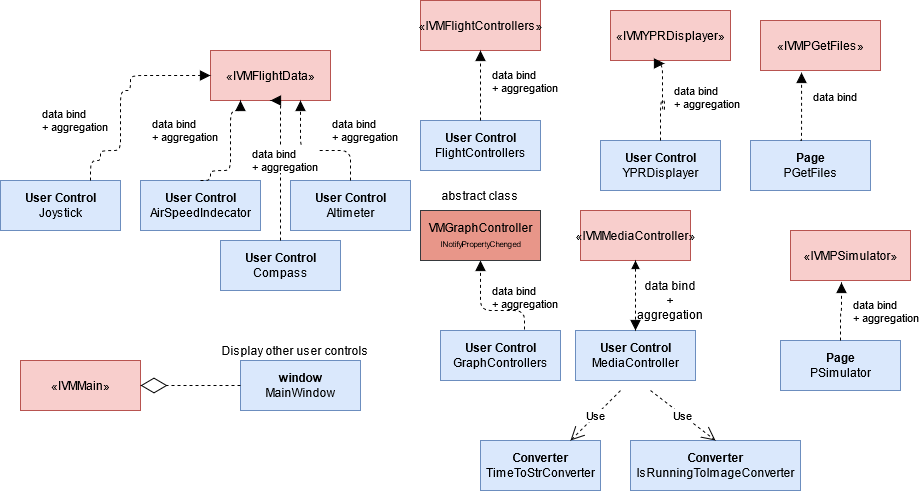

The diagram above was exported from draw.io. Its source (the exported page's mxGraphModel, read from the mxfile embedded in the PNG):
<mxGraphModel dx="1438" dy="975" grid="1" gridSize="10" guides="1" tooltips="1" connect="1" arrows="1" fold="1" page="0" pageScale="1" pageWidth="1169" pageHeight="827" math="0" shadow="0">
  <root>
    <mxCell id="0" />
    <mxCell id="1" parent="0" />
    <mxCell id="RZJmUZWqKUgIcR9PZ4Xs-1" value="&lt;div&gt;&lt;b&gt;User Control&lt;/b&gt;&lt;br&gt;&lt;/div&gt;&lt;div&gt;Altimeter&lt;br&gt;&lt;/div&gt;" style="html=1;strokeColor=#6c8ebf;fillColor=#dae8fc;" vertex="1" parent="1">
      <mxGeometry x="260" y="80" width="120" height="50" as="geometry" />
    </mxCell>
    <mxCell id="RZJmUZWqKUgIcR9PZ4Xs-2" value="&lt;div&gt;&lt;b&gt;User Control&lt;/b&gt;&lt;br&gt;&lt;/div&gt;&lt;div&gt;AirSpeedIndecator&lt;br&gt;&lt;/div&gt;" style="html=1;strokeColor=#6c8ebf;fillColor=#dae8fc;" vertex="1" parent="1">
      <mxGeometry x="110" y="80" width="120" height="50" as="geometry" />
    </mxCell>
    <mxCell id="RZJmUZWqKUgIcR9PZ4Xs-3" value="&lt;div&gt;&lt;b&gt;User Control&lt;/b&gt;&lt;br&gt;&lt;/div&gt;&lt;div&gt;Compass&lt;br&gt;&lt;/div&gt;" style="html=1;strokeColor=#6c8ebf;fillColor=#dae8fc;" vertex="1" parent="1">
      <mxGeometry x="190" y="140" width="120" height="50" as="geometry" />
    </mxCell>
    <mxCell id="RZJmUZWqKUgIcR9PZ4Xs-6" value="&lt;div&gt;&lt;b&gt;User Control&lt;/b&gt;&lt;br&gt;&lt;/div&gt;&lt;div&gt;YPRDisplayer&lt;/div&gt;" style="html=1;strokeColor=#6c8ebf;fillColor=#dae8fc;" vertex="1" parent="1">
      <mxGeometry x="570" y="40" width="120" height="50" as="geometry" />
    </mxCell>
    <mxCell id="RZJmUZWqKUgIcR9PZ4Xs-7" value="&lt;div&gt;&lt;b&gt;User Control&lt;/b&gt;&lt;br&gt;&lt;/div&gt;&lt;div&gt;FlightControllers&lt;br&gt;&lt;/div&gt;" style="html=1;strokeColor=#6c8ebf;fillColor=#dae8fc;" vertex="1" parent="1">
      <mxGeometry x="390" y="20" width="120" height="50" as="geometry" />
    </mxCell>
    <mxCell id="RZJmUZWqKUgIcR9PZ4Xs-9" value="&lt;div&gt;&lt;b&gt;User Control&lt;/b&gt;&lt;br&gt;&lt;/div&gt;&lt;div&gt;MediaController&lt;br&gt;&lt;/div&gt;" style="html=1;strokeColor=#6c8ebf;fillColor=#dae8fc;" vertex="1" parent="1">
      <mxGeometry x="545" y="230" width="120" height="50" as="geometry" />
    </mxCell>
    <mxCell id="RZJmUZWqKUgIcR9PZ4Xs-11" value="&lt;div&gt;&lt;b&gt;User Control&lt;/b&gt;&lt;br&gt;&lt;/div&gt;&lt;div&gt;GraphControllers&lt;/div&gt;" style="html=1;strokeColor=#6c8ebf;fillColor=#dae8fc;" vertex="1" parent="1">
      <mxGeometry x="410" y="230" width="120" height="50" as="geometry" />
    </mxCell>
    <mxCell id="RZJmUZWqKUgIcR9PZ4Xs-13" value="«IVMMediaController»" style="html=1;fillColor=#f8cecc;strokeColor=#b85450;" vertex="1" parent="1">
      <mxGeometry x="550" y="110" width="110" height="50" as="geometry" />
    </mxCell>
    <mxCell id="RZJmUZWqKUgIcR9PZ4Xs-14" value="«IVMFlightData»" style="html=1;fillColor=#f8cecc;strokeColor=#b85450;" vertex="1" parent="1">
      <mxGeometry x="180" y="-50" width="120" height="50" as="geometry" />
    </mxCell>
    <mxCell id="RZJmUZWqKUgIcR9PZ4Xs-15" value="«IVMYPRDisplayer»" style="html=1;fillColor=#f8cecc;strokeColor=#b85450;" vertex="1" parent="1">
      <mxGeometry x="580" y="-90" width="120" height="50" as="geometry" />
    </mxCell>
    <mxCell id="RZJmUZWqKUgIcR9PZ4Xs-16" value="&lt;div&gt;«IVMPSimulator»&lt;/div&gt;" style="html=1;fillColor=#f8cecc;strokeColor=#b85450;" vertex="1" parent="1">
      <mxGeometry x="760" y="130" width="120" height="50" as="geometry" />
    </mxCell>
    <mxCell id="RZJmUZWqKUgIcR9PZ4Xs-17" value="&lt;div&gt;«IVMPGetFiles»&lt;/div&gt;" style="html=1;fillColor=#f8cecc;strokeColor=#b85450;" vertex="1" parent="1">
      <mxGeometry x="730" y="-80" width="120" height="50" as="geometry" />
    </mxCell>
    <mxCell id="RZJmUZWqKUgIcR9PZ4Xs-18" value="abstract class" style="text;html=1;strokeColor=none;fillColor=none;align=center;verticalAlign=middle;whiteSpace=wrap;rounded=0;" vertex="1" parent="1">
      <mxGeometry x="405" y="85" width="90" height="20" as="geometry" />
    </mxCell>
    <mxCell id="RZJmUZWqKUgIcR9PZ4Xs-28" value="&lt;div&gt;data bind&lt;/div&gt;&lt;div&gt; + aggregation&lt;/div&gt;" style="endArrow=block;endFill=1;html=1;edgeStyle=orthogonalEdgeStyle;align=left;verticalAlign=top;dashed=1;fontFamily=Helvetica;endSize=8;entryX=0.75;entryY=1;entryDx=0;entryDy=0;exitX=0.5;exitY=0;exitDx=0;exitDy=0;" edge="1" parent="1" source="RZJmUZWqKUgIcR9PZ4Xs-1" target="RZJmUZWqKUgIcR9PZ4Xs-14">
      <mxGeometry x="0.8462" y="-30" relative="1" as="geometry">
        <mxPoint x="510" y="50" as="sourcePoint" />
        <mxPoint x="670" y="50" as="targetPoint" />
        <Array as="points">
          <mxPoint x="320" y="50" />
          <mxPoint x="270" y="50" />
        </Array>
        <mxPoint as="offset" />
      </mxGeometry>
    </mxCell>
    <mxCell id="RZJmUZWqKUgIcR9PZ4Xs-32" value="&lt;div&gt;data bind&lt;/div&gt;&lt;div&gt; + aggregation&lt;/div&gt;" style="endArrow=block;endFill=1;html=1;edgeStyle=orthogonalEdgeStyle;align=left;verticalAlign=top;dashed=1;fontFamily=Helvetica;endSize=8;entryX=0.5;entryY=1;entryDx=0;entryDy=0;exitX=0.5;exitY=0;exitDx=0;exitDy=0;" edge="1" parent="1" source="RZJmUZWqKUgIcR9PZ4Xs-3" target="RZJmUZWqKUgIcR9PZ4Xs-14">
      <mxGeometry x="0.3333" y="30" relative="1" as="geometry">
        <mxPoint x="240" y="100" as="sourcePoint" />
        <mxPoint x="190" y="20" as="targetPoint" />
        <Array as="points">
          <mxPoint x="250" />
        </Array>
        <mxPoint as="offset" />
      </mxGeometry>
    </mxCell>
    <mxCell id="RZJmUZWqKUgIcR9PZ4Xs-35" value="&lt;div&gt;data bind&lt;/div&gt;&lt;div&gt; + aggregation&lt;/div&gt;" style="endArrow=block;endFill=1;html=1;edgeStyle=orthogonalEdgeStyle;align=left;verticalAlign=top;dashed=1;fontFamily=Helvetica;endSize=8;entryX=0.25;entryY=1;entryDx=0;entryDy=0;exitX=0.5;exitY=0;exitDx=0;exitDy=0;" edge="1" parent="1" source="RZJmUZWqKUgIcR9PZ4Xs-2" target="RZJmUZWqKUgIcR9PZ4Xs-14">
      <mxGeometry x="0.6667" y="-80" relative="1" as="geometry">
        <mxPoint x="130" y="70" as="sourcePoint" />
        <mxPoint x="120" y="-70" as="targetPoint" />
        <Array as="points">
          <mxPoint x="180" y="80" />
          <mxPoint x="180" y="70" />
          <mxPoint x="200" y="70" />
          <mxPoint x="200" y="10" />
          <mxPoint x="210" y="10" />
        </Array>
        <mxPoint x="-80" y="-80" as="offset" />
      </mxGeometry>
    </mxCell>
    <mxCell id="RZJmUZWqKUgIcR9PZ4Xs-38" value="&lt;div&gt;data bind&lt;/div&gt;&lt;div&gt; + aggregation&lt;/div&gt;" style="endArrow=block;endFill=1;html=1;edgeStyle=orthogonalEdgeStyle;align=left;verticalAlign=top;dashed=1;fontFamily=Helvetica;endSize=8;entryX=0.5;entryY=1;entryDx=0;entryDy=0;exitX=0.7;exitY=-0.02;exitDx=0;exitDy=0;exitPerimeter=0;" edge="1" parent="1" source="RZJmUZWqKUgIcR9PZ4Xs-11" target="RZJmUZWqKUgIcR9PZ4Xs-39">
      <mxGeometry x="0.6923" y="-10" relative="1" as="geometry">
        <mxPoint x="520" y="270" as="sourcePoint" />
        <mxPoint x="470" y="190" as="targetPoint" />
        <Array as="points">
          <mxPoint x="494" y="210" />
          <mxPoint x="450" y="210" />
        </Array>
        <mxPoint as="offset" />
      </mxGeometry>
    </mxCell>
    <mxCell id="RZJmUZWqKUgIcR9PZ4Xs-39" value="&lt;div&gt;VMGraphController&lt;/div&gt;&lt;div&gt;&lt;font style=&quot;font-size: 8px&quot;&gt;INotifyPropertyChenged&lt;/font&gt;&lt;/div&gt;" style="html=1;strokeColor=#36393d;fillColor=#E89689;" vertex="1" parent="1">
      <mxGeometry x="390" y="110" width="120" height="50" as="geometry" />
    </mxCell>
    <mxCell id="RZJmUZWqKUgIcR9PZ4Xs-41" value="&lt;div&gt;&lt;b&gt;User Control&lt;/b&gt;&lt;br&gt;&lt;/div&gt;&lt;div&gt;Joystick&lt;/div&gt;" style="html=1;strokeColor=#6c8ebf;fillColor=#dae8fc;" vertex="1" parent="1">
      <mxGeometry x="-30" y="80" width="120" height="50" as="geometry" />
    </mxCell>
    <mxCell id="RZJmUZWqKUgIcR9PZ4Xs-42" value="&lt;div&gt;data bind&lt;/div&gt;&lt;div&gt; + aggregation&lt;/div&gt;" style="endArrow=block;endFill=1;html=1;edgeStyle=orthogonalEdgeStyle;align=left;verticalAlign=top;dashed=1;fontFamily=Helvetica;endSize=8;entryX=0;entryY=0.5;entryDx=0;entryDy=0;exitX=0.75;exitY=0;exitDx=0;exitDy=0;" edge="1" parent="1" source="RZJmUZWqKUgIcR9PZ4Xs-41" target="RZJmUZWqKUgIcR9PZ4Xs-14">
      <mxGeometry x="-0.6444" y="78" relative="1" as="geometry">
        <mxPoint x="60" y="60" as="sourcePoint" />
        <mxPoint x="100" y="-20" as="targetPoint" />
        <Array as="points">
          <mxPoint x="60" y="60" />
          <mxPoint x="70" y="60" />
          <mxPoint x="70" y="50" />
          <mxPoint x="90" y="50" />
          <mxPoint x="90" y="-10" />
          <mxPoint x="100" y="-10" />
          <mxPoint x="100" y="-25" />
        </Array>
        <mxPoint x="-60" y="28" as="offset" />
      </mxGeometry>
    </mxCell>
    <mxCell id="RZJmUZWqKUgIcR9PZ4Xs-45" value="&lt;div&gt;data bind&lt;/div&gt;&lt;div&gt; + aggregation&lt;/div&gt;" style="endArrow=block;endFill=1;html=1;edgeStyle=orthogonalEdgeStyle;align=left;verticalAlign=top;dashed=1;fontFamily=Helvetica;endSize=8;entryX=0.45;entryY=1.06;entryDx=0;entryDy=0;entryPerimeter=0;exitX=0.5;exitY=0;exitDx=0;exitDy=0;" edge="1" parent="1" source="RZJmUZWqKUgIcR9PZ4Xs-6" target="RZJmUZWqKUgIcR9PZ4Xs-15">
      <mxGeometry x="0.6923" y="-10" relative="1" as="geometry">
        <mxPoint x="630.04" y="38" as="sourcePoint" />
        <mxPoint x="632.03" y="-27" as="targetPoint" />
        <Array as="points">
          <mxPoint x="630" />
          <mxPoint x="634" />
          <mxPoint x="634" y="10" />
          <mxPoint x="632" y="10" />
          <mxPoint x="632" y="-37" />
        </Array>
        <mxPoint as="offset" />
      </mxGeometry>
    </mxCell>
    <mxCell id="RZJmUZWqKUgIcR9PZ4Xs-47" value="&lt;div&gt;&lt;b&gt;Page&lt;/b&gt;&lt;br&gt;&lt;/div&gt;&lt;div&gt;PGetFiles&lt;br&gt;&lt;/div&gt;" style="html=1;strokeColor=#6c8ebf;fillColor=#dae8fc;" vertex="1" parent="1">
      <mxGeometry x="720" y="40" width="120" height="50" as="geometry" />
    </mxCell>
    <mxCell id="RZJmUZWqKUgIcR9PZ4Xs-48" value="data bind" style="endArrow=block;endFill=1;html=1;edgeStyle=orthogonalEdgeStyle;align=left;verticalAlign=top;dashed=1;fontFamily=Helvetica;endSize=8;entryX=0.342;entryY=1.04;entryDx=0;entryDy=0;entryPerimeter=0;" edge="1" parent="1" target="RZJmUZWqKUgIcR9PZ4Xs-17">
      <mxGeometry x="0.6923" y="-10" relative="1" as="geometry">
        <mxPoint x="771" y="40" as="sourcePoint" />
        <mxPoint x="772.03" y="-10" as="targetPoint" />
        <Array as="points">
          <mxPoint x="770" y="40" />
          <mxPoint x="771" y="40" />
        </Array>
        <mxPoint as="offset" />
      </mxGeometry>
    </mxCell>
    <mxCell id="RZJmUZWqKUgIcR9PZ4Xs-50" value="&lt;div&gt;&lt;b&gt;Page&lt;/b&gt;&lt;br&gt;&lt;/div&gt;&lt;div&gt;PSimulator&lt;/div&gt;" style="html=1;strokeColor=#6c8ebf;fillColor=#dae8fc;" vertex="1" parent="1">
      <mxGeometry x="750" y="240" width="120" height="50" as="geometry" />
    </mxCell>
    <mxCell id="RZJmUZWqKUgIcR9PZ4Xs-51" value="&lt;div&gt;data bind&lt;/div&gt;&lt;div&gt; + aggregation&lt;/div&gt;" style="endArrow=block;endFill=1;html=1;edgeStyle=orthogonalEdgeStyle;align=left;verticalAlign=top;dashed=1;fontFamily=Helvetica;endSize=8;entryX=0.425;entryY=1.04;entryDx=0;entryDy=0;entryPerimeter=0;exitX=0.5;exitY=0;exitDx=0;exitDy=0;" edge="1" parent="1" source="RZJmUZWqKUgIcR9PZ4Xs-50" target="RZJmUZWqKUgIcR9PZ4Xs-16">
      <mxGeometry x="0.6923" y="-10" relative="1" as="geometry">
        <mxPoint x="811" y="230" as="sourcePoint" />
        <mxPoint x="810.52" y="200" as="targetPoint" />
        <Array as="points" />
        <mxPoint as="offset" />
      </mxGeometry>
    </mxCell>
    <mxCell id="RZJmUZWqKUgIcR9PZ4Xs-52" value="" style="endArrow=block;startArrow=block;endFill=1;startFill=1;html=1;dashed=1;fontFamily=Helvetica;endSize=8;exitX=0.5;exitY=1;exitDx=0;exitDy=0;entryX=0.5;entryY=0;entryDx=0;entryDy=0;" edge="1" parent="1" source="RZJmUZWqKUgIcR9PZ4Xs-13" target="RZJmUZWqKUgIcR9PZ4Xs-9">
      <mxGeometry width="160" relative="1" as="geometry">
        <mxPoint x="610" y="200" as="sourcePoint" />
        <mxPoint x="770" y="200" as="targetPoint" />
      </mxGeometry>
    </mxCell>
    <mxCell id="RZJmUZWqKUgIcR9PZ4Xs-53" value="&lt;div&gt;data bind&lt;/div&gt;&lt;div&gt; + aggregation&lt;/div&gt;" style="text;html=1;strokeColor=none;fillColor=none;align=center;verticalAlign=middle;whiteSpace=wrap;rounded=0;" vertex="1" parent="1">
      <mxGeometry x="610" y="190" width="60" height="20" as="geometry" />
    </mxCell>
    <mxCell id="RZJmUZWqKUgIcR9PZ4Xs-54" value="&lt;div&gt;«IVMFlightControllers»&lt;/div&gt;" style="html=1;fillColor=#f8cecc;strokeColor=#b85450;" vertex="1" parent="1">
      <mxGeometry x="390" y="-100" width="120" height="50" as="geometry" />
    </mxCell>
    <mxCell id="RZJmUZWqKUgIcR9PZ4Xs-55" value="&lt;div&gt;data bind&lt;/div&gt;&lt;div&gt; + aggregation&lt;/div&gt;" style="endArrow=block;endFill=1;html=1;edgeStyle=orthogonalEdgeStyle;align=left;verticalAlign=top;dashed=1;fontFamily=Helvetica;endSize=8;entryX=0.5;entryY=1;entryDx=0;entryDy=0;exitX=0.5;exitY=0;exitDx=0;exitDy=0;" edge="1" parent="1" source="RZJmUZWqKUgIcR9PZ4Xs-7" target="RZJmUZWqKUgIcR9PZ4Xs-54">
      <mxGeometry x="0.6923" y="-10" relative="1" as="geometry">
        <mxPoint x="450" as="sourcePoint" />
        <mxPoint x="450.52" y="-40" as="targetPoint" />
        <Array as="points" />
        <mxPoint as="offset" />
      </mxGeometry>
    </mxCell>
    <mxCell id="RZJmUZWqKUgIcR9PZ4Xs-56" value="&lt;div&gt;&lt;b&gt;Converter&lt;/b&gt;&lt;br&gt;&lt;/div&gt;&lt;div&gt;TimeToStrConverter&lt;/div&gt;" style="html=1;strokeColor=#6c8ebf;fillColor=#dae8fc;" vertex="1" parent="1">
      <mxGeometry x="450" y="340" width="120" height="50" as="geometry" />
    </mxCell>
    <mxCell id="RZJmUZWqKUgIcR9PZ4Xs-57" value="&lt;div&gt;&lt;b&gt;Converter&lt;/b&gt;&lt;br&gt;&lt;/div&gt;&lt;div&gt;IsRunningToImageConverter&lt;/div&gt;" style="html=1;strokeColor=#6c8ebf;fillColor=#dae8fc;" vertex="1" parent="1">
      <mxGeometry x="600" y="340" width="170" height="50" as="geometry" />
    </mxCell>
    <mxCell id="RZJmUZWqKUgIcR9PZ4Xs-58" value="Use" style="endArrow=open;endSize=12;dashed=1;html=1;fontFamily=Helvetica;exitX=0.625;exitY=1.2;exitDx=0;exitDy=0;exitPerimeter=0;entryX=0.5;entryY=0;entryDx=0;entryDy=0;" edge="1" parent="1" source="RZJmUZWqKUgIcR9PZ4Xs-9" target="RZJmUZWqKUgIcR9PZ4Xs-57">
      <mxGeometry width="160" relative="1" as="geometry">
        <mxPoint x="560" y="330" as="sourcePoint" />
        <mxPoint x="720" y="330" as="targetPoint" />
      </mxGeometry>
    </mxCell>
    <mxCell id="RZJmUZWqKUgIcR9PZ4Xs-59" value="Use" style="endArrow=open;endSize=12;dashed=1;html=1;fontFamily=Helvetica;exitX=0.375;exitY=1.2;exitDx=0;exitDy=0;exitPerimeter=0;entryX=0.75;entryY=0;entryDx=0;entryDy=0;" edge="1" parent="1" source="RZJmUZWqKUgIcR9PZ4Xs-9" target="RZJmUZWqKUgIcR9PZ4Xs-56">
      <mxGeometry width="160" relative="1" as="geometry">
        <mxPoint x="510" y="310" as="sourcePoint" />
        <mxPoint x="575" y="360" as="targetPoint" />
      </mxGeometry>
    </mxCell>
    <mxCell id="RZJmUZWqKUgIcR9PZ4Xs-60" value="&lt;div&gt;&lt;b&gt;window&lt;/b&gt;&lt;br&gt;&lt;/div&gt;&lt;div&gt;MainWindow&lt;br&gt;&lt;/div&gt;" style="html=1;strokeColor=#6c8ebf;fillColor=#dae8fc;" vertex="1" parent="1">
      <mxGeometry x="210" y="260" width="120" height="50" as="geometry" />
    </mxCell>
    <mxCell id="RZJmUZWqKUgIcR9PZ4Xs-61" value="Display other user controls" style="text;html=1;strokeColor=none;fillColor=none;align=center;verticalAlign=middle;whiteSpace=wrap;rounded=0;fontFamily=Helvetica;" vertex="1" parent="1">
      <mxGeometry x="190" y="240" width="150" height="20" as="geometry" />
    </mxCell>
    <mxCell id="RZJmUZWqKUgIcR9PZ4Xs-62" value="«IVMMain»" style="html=1;fillColor=#f8cecc;strokeColor=#b85450;" vertex="1" parent="1">
      <mxGeometry x="-10" y="260" width="120" height="50" as="geometry" />
    </mxCell>
    <mxCell id="RZJmUZWqKUgIcR9PZ4Xs-63" value="" style="endArrow=diamondThin;endFill=0;endSize=24;html=1;dashed=1;fontFamily=Helvetica;exitX=0;exitY=0.5;exitDx=0;exitDy=0;entryX=1;entryY=0.5;entryDx=0;entryDy=0;" edge="1" parent="1" source="RZJmUZWqKUgIcR9PZ4Xs-60" target="RZJmUZWqKUgIcR9PZ4Xs-62">
      <mxGeometry width="160" relative="1" as="geometry">
        <mxPoint x="310" y="150" as="sourcePoint" />
        <mxPoint x="470" y="150" as="targetPoint" />
      </mxGeometry>
    </mxCell>
  </root>
</mxGraphModel>